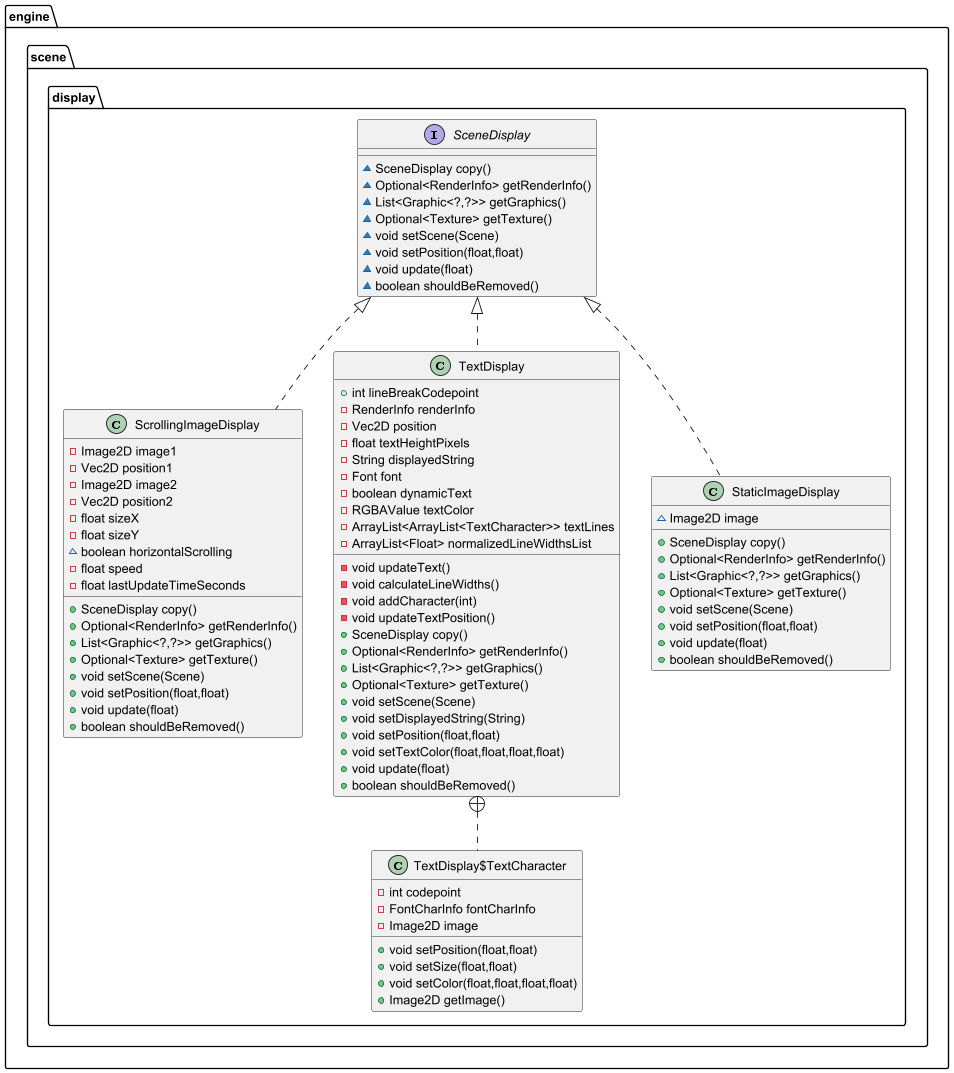

The diagram above was rendered by PlantUML. Its source (embedded in the PNG):
@startuml
class engine.scene.display.ScrollingImageDisplay {
- Image2D image1
- Vec2D position1
- Image2D image2
- Vec2D position2
- float sizeX
- float sizeY
~ boolean horizontalScrolling
- float speed
- float lastUpdateTimeSeconds
+ SceneDisplay copy()
+ Optional<RenderInfo> getRenderInfo()
+ List<Graphic<?,?>> getGraphics()
+ Optional<Texture> getTexture()
+ void setScene(Scene)
+ void setPosition(float,float)
+ void update(float)
+ boolean shouldBeRemoved()
}


interface engine.scene.display.SceneDisplay {
~ SceneDisplay copy()
~ Optional<RenderInfo> getRenderInfo()
~ List<Graphic<?,?>> getGraphics()
~ Optional<Texture> getTexture()
~ void setScene(Scene)
~ void setPosition(float,float)
~ void update(float)
~ boolean shouldBeRemoved()
}

class engine.scene.display.TextDisplay {
+ int lineBreakCodepoint
- RenderInfo renderInfo
- Vec2D position
- float textHeightPixels
- String displayedString
- Font font
- boolean dynamicText
- RGBAValue textColor
- ArrayList<ArrayList<TextCharacter>> textLines
- ArrayList<Float> normalizedLineWidthsList
- void updateText()
- void calculateLineWidths()
- void addCharacter(int)
- void updateTextPosition()
+ SceneDisplay copy()
+ Optional<RenderInfo> getRenderInfo()
+ List<Graphic<?,?>> getGraphics()
+ Optional<Texture> getTexture()
+ void setScene(Scene)
+ void setDisplayedString(String)
+ void setPosition(float,float)
+ void setTextColor(float,float,float,float)
+ void update(float)
+ boolean shouldBeRemoved()
}


class engine.scene.display.TextDisplay$TextCharacter {
- int codepoint
- FontCharInfo fontCharInfo
- Image2D image
+ void setPosition(float,float)
+ void setSize(float,float)
+ void setColor(float,float,float,float)
+ Image2D getImage()
}


class engine.scene.display.StaticImageDisplay {
~ Image2D image
+ SceneDisplay copy()
+ Optional<RenderInfo> getRenderInfo()
+ List<Graphic<?,?>> getGraphics()
+ Optional<Texture> getTexture()
+ void setScene(Scene)
+ void setPosition(float,float)
+ void update(float)
+ boolean shouldBeRemoved()
}




engine.scene.display.SceneDisplay <|.. engine.scene.display.ScrollingImageDisplay
engine.scene.display.SceneDisplay <|.. engine.scene.display.TextDisplay
engine.scene.display.TextDisplay +.. engine.scene.display.TextDisplay$TextCharacter
engine.scene.display.SceneDisplay <|.. engine.scene.display.StaticImageDisplay
@enduml